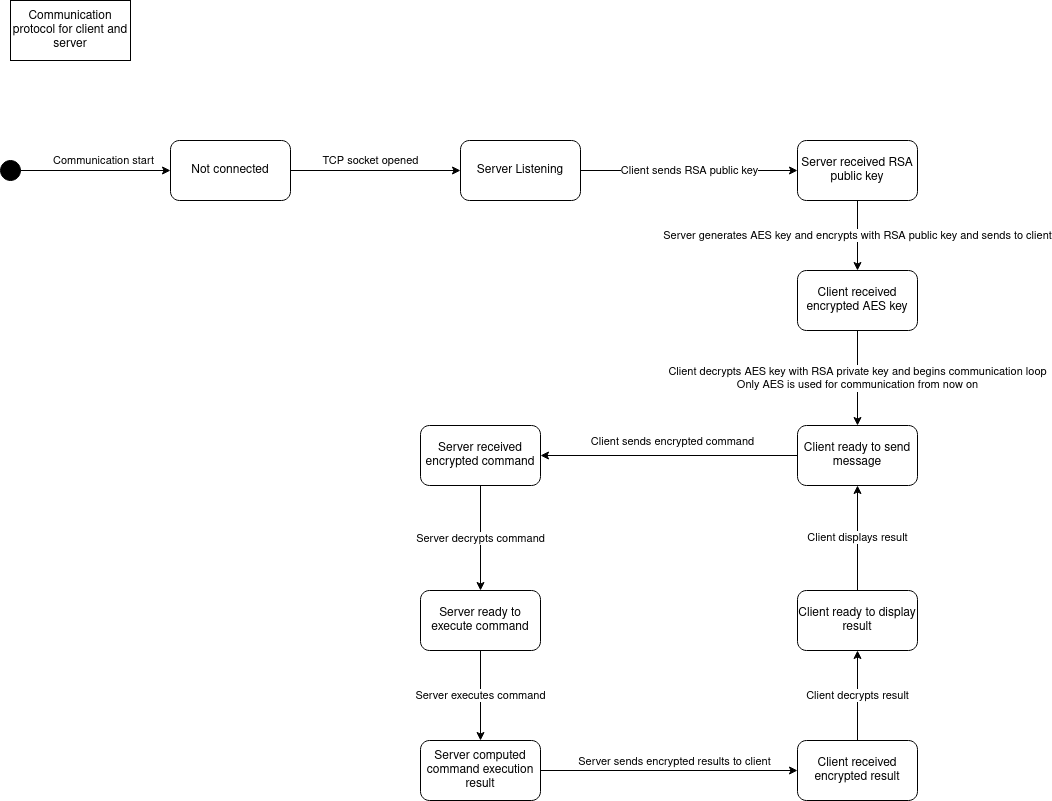

The diagram above was exported from draw.io. Its source (the exported page's mxGraphModel, read from the mxfile embedded in the PNG):
<mxGraphModel dx="1600" dy="795" grid="1" gridSize="10" guides="1" tooltips="1" connect="1" arrows="1" fold="1" page="1" pageScale="1" pageWidth="827" pageHeight="1169" math="0" shadow="0">
  <root>
    <mxCell id="0" />
    <mxCell id="1" parent="0" />
    <mxCell id="D_Avu36kl1OfIAog5mkd-3" value="Communication start" style="edgeStyle=orthogonalEdgeStyle;rounded=0;jumpStyle=arc;orthogonalLoop=1;jettySize=auto;html=1;exitX=1;exitY=0.5;exitDx=0;exitDy=0;" parent="1" source="D_Avu36kl1OfIAog5mkd-1" edge="1">
      <mxGeometry x="0.1111" y="10" relative="1" as="geometry">
        <mxPoint x="200" y="210" as="targetPoint" />
        <mxPoint as="offset" />
      </mxGeometry>
    </mxCell>
    <mxCell id="D_Avu36kl1OfIAog5mkd-1" value="" style="ellipse;whiteSpace=wrap;html=1;fillColor=#000000;" parent="1" vertex="1">
      <mxGeometry x="30" y="200" width="20" height="20" as="geometry" />
    </mxCell>
    <mxCell id="D_Avu36kl1OfIAog5mkd-4" value="Communication protocol for client and server" style="rounded=0;whiteSpace=wrap;html=1;fillColor=#FFFFFF;" parent="1" vertex="1">
      <mxGeometry x="40" y="40" width="120" height="60" as="geometry" />
    </mxCell>
    <mxCell id="Uxa8XguxOhLlcnh4z2Hy-7" value="TCP socket opened" style="edgeStyle=orthogonalEdgeStyle;rounded=0;jumpStyle=arc;orthogonalLoop=1;jettySize=auto;html=1;exitX=1;exitY=0.5;exitDx=0;exitDy=0;entryX=0;entryY=0.5;entryDx=0;entryDy=0;" parent="1" source="Uxa8XguxOhLlcnh4z2Hy-5" target="Uxa8XguxOhLlcnh4z2Hy-6" edge="1">
      <mxGeometry x="-0.0588" y="10" relative="1" as="geometry">
        <mxPoint as="offset" />
      </mxGeometry>
    </mxCell>
    <mxCell id="Uxa8XguxOhLlcnh4z2Hy-5" value="Not connected" style="rounded=1;whiteSpace=wrap;html=1;fillColor=#FFFFFF;" parent="1" vertex="1">
      <mxGeometry x="200" y="180" width="120" height="60" as="geometry" />
    </mxCell>
    <mxCell id="Uxa8XguxOhLlcnh4z2Hy-9" value="Client sends RSA public key" style="edgeStyle=orthogonalEdgeStyle;rounded=0;jumpStyle=arc;orthogonalLoop=1;jettySize=auto;html=1;exitX=1;exitY=0.5;exitDx=0;exitDy=0;" parent="1" source="Uxa8XguxOhLlcnh4z2Hy-6" target="Uxa8XguxOhLlcnh4z2Hy-8" edge="1">
      <mxGeometry relative="1" as="geometry" />
    </mxCell>
    <mxCell id="Uxa8XguxOhLlcnh4z2Hy-6" value="Server Listening" style="rounded=1;whiteSpace=wrap;html=1;fillColor=#FFFFFF;" parent="1" vertex="1">
      <mxGeometry x="490" y="180" width="120" height="60" as="geometry" />
    </mxCell>
    <mxCell id="Uxa8XguxOhLlcnh4z2Hy-11" value="Server generates AES key and encrypts with RSA public key and sends to client" style="edgeStyle=orthogonalEdgeStyle;rounded=0;jumpStyle=arc;orthogonalLoop=1;jettySize=auto;html=1;exitX=0.5;exitY=1;exitDx=0;exitDy=0;" parent="1" source="Uxa8XguxOhLlcnh4z2Hy-8" target="Uxa8XguxOhLlcnh4z2Hy-10" edge="1">
      <mxGeometry relative="1" as="geometry" />
    </mxCell>
    <mxCell id="Uxa8XguxOhLlcnh4z2Hy-8" value="Server received RSA public key" style="rounded=1;whiteSpace=wrap;html=1;fillColor=#FFFFFF;" parent="1" vertex="1">
      <mxGeometry x="827" y="180" width="120" height="60" as="geometry" />
    </mxCell>
    <mxCell id="Uxa8XguxOhLlcnh4z2Hy-13" value="Client decrypts AES key with RSA private key and begins communication loop&lt;br&gt;Only AES is used for communication from now on" style="edgeStyle=orthogonalEdgeStyle;rounded=0;jumpStyle=arc;orthogonalLoop=1;jettySize=auto;html=1;exitX=0.5;exitY=1;exitDx=0;exitDy=0;entryX=0.5;entryY=0;entryDx=0;entryDy=0;" parent="1" source="Uxa8XguxOhLlcnh4z2Hy-10" target="Uxa8XguxOhLlcnh4z2Hy-12" edge="1">
      <mxGeometry relative="1" as="geometry" />
    </mxCell>
    <mxCell id="Uxa8XguxOhLlcnh4z2Hy-10" value="Client received encrypted AES key" style="rounded=1;whiteSpace=wrap;html=1;fillColor=#FFFFFF;" parent="1" vertex="1">
      <mxGeometry x="827" y="310" width="120" height="60" as="geometry" />
    </mxCell>
    <mxCell id="Uxa8XguxOhLlcnh4z2Hy-15" style="edgeStyle=orthogonalEdgeStyle;rounded=0;jumpStyle=arc;orthogonalLoop=1;jettySize=auto;html=1;exitX=0;exitY=0.5;exitDx=0;exitDy=0;" parent="1" source="Uxa8XguxOhLlcnh4z2Hy-12" target="Uxa8XguxOhLlcnh4z2Hy-14" edge="1">
      <mxGeometry relative="1" as="geometry" />
    </mxCell>
    <mxCell id="Uxa8XguxOhLlcnh4z2Hy-16" value="Client sends encrypted command" style="edgeLabel;html=1;align=center;verticalAlign=middle;resizable=0;points=[];" parent="Uxa8XguxOhLlcnh4z2Hy-15" connectable="0" vertex="1">
      <mxGeometry x="0.123" y="2" relative="1" as="geometry">
        <mxPoint x="18" y="-17" as="offset" />
      </mxGeometry>
    </mxCell>
    <mxCell id="Uxa8XguxOhLlcnh4z2Hy-12" value="Client ready to send message" style="rounded=1;whiteSpace=wrap;html=1;fillColor=#FFFFFF;" parent="1" vertex="1">
      <mxGeometry x="827" y="465" width="120" height="60" as="geometry" />
    </mxCell>
    <mxCell id="Uxa8XguxOhLlcnh4z2Hy-18" value="Server decrypts command" style="edgeStyle=orthogonalEdgeStyle;rounded=0;jumpStyle=arc;orthogonalLoop=1;jettySize=auto;html=1;exitX=0.5;exitY=1;exitDx=0;exitDy=0;" parent="1" source="Uxa8XguxOhLlcnh4z2Hy-14" target="Uxa8XguxOhLlcnh4z2Hy-17" edge="1">
      <mxGeometry relative="1" as="geometry" />
    </mxCell>
    <mxCell id="Uxa8XguxOhLlcnh4z2Hy-14" value="Server received encrypted command" style="rounded=1;whiteSpace=wrap;html=1;fillColor=#FFFFFF;" parent="1" vertex="1">
      <mxGeometry x="450" y="465" width="120" height="60" as="geometry" />
    </mxCell>
    <mxCell id="Uxa8XguxOhLlcnh4z2Hy-20" value="Server executes command" style="edgeStyle=orthogonalEdgeStyle;rounded=0;jumpStyle=arc;orthogonalLoop=1;jettySize=auto;html=1;exitX=0.5;exitY=1;exitDx=0;exitDy=0;" parent="1" source="Uxa8XguxOhLlcnh4z2Hy-17" target="Uxa8XguxOhLlcnh4z2Hy-19" edge="1">
      <mxGeometry relative="1" as="geometry" />
    </mxCell>
    <mxCell id="Uxa8XguxOhLlcnh4z2Hy-17" value="Server ready to execute command" style="rounded=1;whiteSpace=wrap;html=1;fillColor=#FFFFFF;" parent="1" vertex="1">
      <mxGeometry x="450" y="630" width="120" height="60" as="geometry" />
    </mxCell>
    <mxCell id="Uxa8XguxOhLlcnh4z2Hy-22" style="edgeStyle=orthogonalEdgeStyle;rounded=0;jumpStyle=arc;orthogonalLoop=1;jettySize=auto;html=1;exitX=1;exitY=0.5;exitDx=0;exitDy=0;entryX=0;entryY=0.5;entryDx=0;entryDy=0;" parent="1" source="Uxa8XguxOhLlcnh4z2Hy-19" target="Uxa8XguxOhLlcnh4z2Hy-21" edge="1">
      <mxGeometry relative="1" as="geometry" />
    </mxCell>
    <mxCell id="Uxa8XguxOhLlcnh4z2Hy-23" value="Server sends encrypted results to client" style="edgeLabel;html=1;align=center;verticalAlign=middle;resizable=0;points=[];" parent="Uxa8XguxOhLlcnh4z2Hy-22" connectable="0" vertex="1">
      <mxGeometry x="0.2375" y="-4" relative="1" as="geometry">
        <mxPoint x="-26" y="-14" as="offset" />
      </mxGeometry>
    </mxCell>
    <mxCell id="Uxa8XguxOhLlcnh4z2Hy-19" value="Server computed command execution result" style="rounded=1;whiteSpace=wrap;html=1;fillColor=#FFFFFF;" parent="1" vertex="1">
      <mxGeometry x="450" y="780" width="120" height="60" as="geometry" />
    </mxCell>
    <mxCell id="Uxa8XguxOhLlcnh4z2Hy-27" value="Client decrypts result" style="edgeStyle=orthogonalEdgeStyle;rounded=0;jumpStyle=arc;orthogonalLoop=1;jettySize=auto;html=1;exitX=0.5;exitY=0;exitDx=0;exitDy=0;entryX=0.5;entryY=1;entryDx=0;entryDy=0;" parent="1" source="Uxa8XguxOhLlcnh4z2Hy-21" target="Uxa8XguxOhLlcnh4z2Hy-26" edge="1">
      <mxGeometry relative="1" as="geometry" />
    </mxCell>
    <mxCell id="Uxa8XguxOhLlcnh4z2Hy-21" value="Client received encrypted result" style="rounded=1;whiteSpace=wrap;html=1;fillColor=#FFFFFF;" parent="1" vertex="1">
      <mxGeometry x="827" y="780" width="120" height="60" as="geometry" />
    </mxCell>
    <mxCell id="Uxa8XguxOhLlcnh4z2Hy-28" value="Client displays result" style="edgeStyle=orthogonalEdgeStyle;rounded=0;jumpStyle=arc;orthogonalLoop=1;jettySize=auto;html=1;exitX=0.5;exitY=0;exitDx=0;exitDy=0;entryX=0.5;entryY=1;entryDx=0;entryDy=0;" parent="1" source="Uxa8XguxOhLlcnh4z2Hy-26" target="Uxa8XguxOhLlcnh4z2Hy-12" edge="1">
      <mxGeometry relative="1" as="geometry">
        <Array as="points">
          <mxPoint x="887" y="580" />
          <mxPoint x="887" y="580" />
        </Array>
      </mxGeometry>
    </mxCell>
    <mxCell id="Uxa8XguxOhLlcnh4z2Hy-26" value="Client ready to display result" style="rounded=1;whiteSpace=wrap;html=1;fillColor=#FFFFFF;" parent="1" vertex="1">
      <mxGeometry x="827" y="630" width="120" height="60" as="geometry" />
    </mxCell>
  </root>
</mxGraphModel>